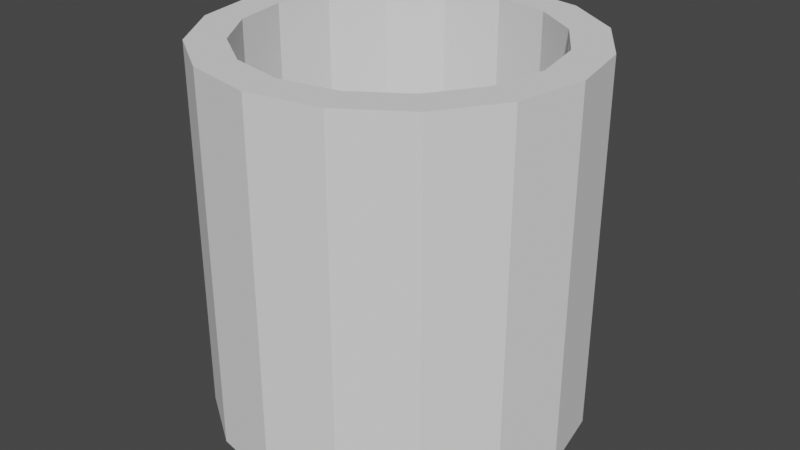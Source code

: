 # Source: hollowCyl.blend  (saved by Blender 3.4.6; exported with 4.5.12 LTS)
import bpy
from mathutils import Matrix  # noqa: F401  (used for matrix-valued properties, if any)

bpy.ops.wm.read_factory_settings(use_empty=True)
scene = bpy.context.scene
scene.name = 'Scene'

# ---- world
world_world = bpy.data.worlds.new('World'); scene.world = world_world
world_world.use_nodes = True; world_world.node_tree.nodes.clear()
_N = world_world.node_tree.nodes; _L = world_world.node_tree.links
n0 = _N.new('ShaderNodeOutputWorld'); n0.name = 'World Output'; n0.location = (300, 300)
n1 = _N.new('ShaderNodeBackground'); n1.name = 'Background'; n1.location = (10, 300)
n1.inputs[0].default_value = (0.05088, 0.05088, 0.05088, 1.0)
_L.new(n1.outputs[0], n0.inputs[0])
n0.is_active_output = True
world_world.color = (0.05088, 0.05088, 0.05088)
world_world.use_sun_shadow = False
world_world.sun_shadow_jitter_overblur = 0.0

# ---- meshes
me_cylinder = bpy.data.meshes.new('Cylinder')
me_cylinder.from_pydata([(0.0, 0.5, -0.5), (0.0, 0.5, 0.5), (0.1913, 0.4619, -0.5), (0.1913, 0.4619, 0.5), (0.3536, 0.3536, -0.5), (0.3536, 0.3536, 0.5), (0.4619, 0.1913, -0.5), (0.4619, 0.1913, 0.5), (0.5, 0.0, -0.5), (0.5, 0.0, 0.5), (0.4619, -0.1913, -0.5), (0.4619, -0.1913, 0.5), (0.3536, -0.3536, -0.5), (0.3536, -0.3536, 0.5), (0.1913, -0.4619, -0.5), (0.1913, -0.4619, 0.5), (0.0, -0.5, -0.5), (0.0, -0.5, 0.5), (-0.1913, -0.4619, -0.5), (-0.1913, -0.4619, 0.5), (-0.3536, -0.3536, -0.5), (-0.3536, -0.3536, 0.5), (-0.4619, -0.1913, -0.5), (-0.4619, -0.1913, 0.5), (-0.5, 0.0, -0.5), (-0.5, 0.0, 0.5), (-0.4619, 0.1913, -0.5), (-0.4619, 0.1913, 0.5), (-0.3536, 0.3536, -0.5), (-0.3536, 0.3536, 0.5), (-0.1913, 0.4619, -0.5), (-0.1913, 0.4619, 0.5), (0.1531, 0.3696, 0.5), (0.1531, 0.3696, -0.5), (0.0, 0.4, 0.5), (0.0, 0.4, -0.5), (-0.4, 0.0, 0.5), (-0.4, 0.0, -0.5), (-0.2828, -0.2828, 0.5), (-0.2828, -0.2828, -0.5), (0.2828, -0.2828, 0.5), (0.2828, -0.2828, -0.5), (-0.1531, -0.3696, 0.5), (-0.1531, -0.3696, -0.5), (-0.3696, -0.1531, 0.5), (-0.3696, -0.1531, -0.5), (0.1531, -0.3696, 0.5), (0.1531, -0.3696, -0.5), (0.4, 0.0, 0.5), (0.4, 0.0, -0.5), (-0.2828, 0.2828, 0.5), (-0.2828, 0.2828, -0.5), (0.3696, -0.1531, 0.5), (0.3696, -0.1531, -0.5), (0.3696, 0.1531, 0.5), (0.3696, 0.1531, -0.5), (0.2828, 0.2828, 0.5), (0.2828, 0.2828, -0.5), (-0.1531, 0.3696, 0.5), (-0.1531, 0.3696, -0.5), (-0.3696, 0.1531, 0.5), (-0.3696, 0.1531, -0.5), (0.0, -0.4, 0.5), (0.0, -0.4, -0.5)], [], [(0, 1, 3, 2), (2, 3, 5, 4), (4, 5, 7, 6), (6, 7, 9, 8), (8, 9, 11, 10), (10, 11, 13, 12), (12, 13, 15, 14), (14, 15, 17, 16), (16, 17, 19, 18), (18, 19, 21, 20), (20, 21, 23, 22), (22, 23, 25, 24), (24, 25, 27, 26), (26, 27, 29, 28), (3, 1, 31, 29, 27, 25, 36, 60, 50, 58, 34, 32, 56, 54, 48, 9, 7, 5), (28, 29, 31, 30), (30, 31, 1, 0), (0, 2, 4, 6, 8, 49, 55, 57, 33, 35, 59, 51, 61, 37, 24, 26, 28, 30), (47, 46, 40, 41), (41, 40, 52, 53), (55, 54, 56, 57), (63, 62, 46, 47), (49, 48, 54, 55), (43, 42, 62, 63), (45, 44, 38, 39), (39, 38, 42, 43), (59, 58, 50, 51), (37, 36, 44, 45), (33, 32, 34, 35), (9, 48, 52, 40, 46, 62, 42, 38, 44, 36, 25, 23, 21, 19, 17, 15, 13, 11), (24, 37, 45, 39, 43, 63, 47, 41, 53, 49, 8, 10, 12, 14, 16, 18, 20, 22), (35, 34, 58, 59), (61, 60, 36, 37), (51, 50, 60, 61), (57, 56, 32, 33), (53, 52, 48, 49)])
_uv = me_cylinder.uv_layers.new(name='UVMap')
_uv.uv.foreach_set('vector', [1.0, 0.5, 1.0, 1.0, 0.9375, 1.0, 0.9375, 0.5, 0.9375, 0.5, 0.9375, 1.0, 0.875, 1.0, 0.875, 0.5, 0.875, 0.5, 0.875, 1.0, 0.8125, 1.0, 0.8125, 0.5, 0.8125, 0.5, 0.8125, 1.0, 0.75, 1.0, 0.75, 0.5, 0.75, 0.5, 0.75, 1.0, 0.6875, 1.0, 0.6875, 0.5, 0.6875, 0.5, 0.6875, 1.0, 0.625, 1.0, 0.625, 0.5, 0.625, 0.5, 0.625, 1.0, 0.5625, 1.0, 0.5625, 0.5, 0.5625, 0.5, 0.5625, 1.0, 0.5, 1.0, 0.5, 0.5, 0.5, 0.5, 0.5, 1.0, 0.4375, 1.0, 0.4375, 0.5, 0.4375, 0.5, 0.4375, 1.0, 0.375, 1.0, 0.375, 0.5, 0.375, 0.5, 0.375, 1.0, 0.3125, 1.0, 0.3125, 0.5, 0.3125, 0.5, 0.3125, 1.0, 0.25, 1.0, 0.25, 0.5, 0.25, 0.5, 0.25, 1.0, 0.1875, 1.0, 0.1875, 0.5, 0.1875, 0.5, 0.1875, 1.0, 0.125, 1.0, 0.125, 0.5, 0.3418, 0.4717, 0.25, 0.49, 0.1582, 0.4717, 0.08029, 0.4197, 0.02827, 0.3418, 0.01, 0.25, 0.058, 0.25, 0.07262, 0.3235, 0.1142, 0.3858, 0.1765, 0.4274, 0.25, 0.442, 0.3235, 0.4274, 0.3858, 0.3858, 0.4274, 0.3235, 0.442, 0.25, 0.49, 0.25, 0.4717, 0.3418, 0.4197, 0.4197, 0.125, 0.5, 0.125, 1.0, 0.0625, 1.0, 0.0625, 0.5, 0.0625, 0.5, 0.0625, 1.0, 0.0, 1.0, 0.0, 0.5, 0.75, 0.49, 0.8418, 0.4717, 0.9197, 0.4197, 0.9717, 0.3418, 0.99, 0.25, 0.942, 0.25, 0.9274, 0.3235, 0.8858, 0.3858, 0.8235, 0.4274, 0.75, 0.442, 0.6765, 0.4274, 0.6142, 0.3858, 0.5726, 0.3235, 0.558, 0.25, 0.51, 0.25, 0.5283, 0.3418, 0.5803, 0.4197, 0.6582, 0.4717, 0.5625, 0.625, 0.5625, 0.875, 0.625, 0.875, 0.625, 0.625, 0.625, 0.625, 0.625, 0.875, 0.6875, 0.875, 0.6875, 0.625, 0.8125, 0.625, 0.8125, 0.875, 0.875, 0.875, 0.875, 0.625, 0.5, 0.625, 0.5, 0.875, 0.5625, 0.875, 0.5625, 0.625, 0.75, 0.625, 0.75, 0.875, 0.8125, 0.875, 0.8125, 0.625, 0.4375, 0.625, 0.4375, 0.875, 0.5, 0.875, 0.5, 0.625, 0.3125, 0.625, 0.3125, 0.875, 0.375, 0.875, 0.375, 0.625, 0.375, 0.625, 0.375, 0.875, 0.4375, 0.875, 0.4375, 0.625, 0.0625, 0.625, 0.0625, 0.875, 0.125, 0.875, 0.125, 0.625, 0.25, 0.625, 0.25, 0.875, 0.3125, 0.875, 0.3125, 0.625, 0.9375, 0.625, 0.9375, 0.875, 1.0, 0.875, 1.0, 0.625, 0.49, 0.25, 0.442, 0.25, 0.4274, 0.1765, 0.3858, 0.1142, 0.3235, 0.07262, 0.25, 0.058, 0.1765, 0.07262, 0.1142, 0.1142, 0.07262, 0.1765, 0.058, 0.25, 0.01, 0.25, 0.02827, 0.1582, 0.08029, 0.08029, 0.1582, 0.02827, 0.25, 0.01, 0.3418, 0.02827, 0.4197, 0.08029, 0.4717, 0.1582, 0.51, 0.25, 0.558, 0.25, 0.5726, 0.1765, 0.6142, 0.1142, 0.6765, 0.07262, 0.75, 0.058, 0.8235, 0.07262, 0.8858, 0.1142, 0.9274, 0.1765, 0.942, 0.25, 0.99, 0.25, 0.9717, 0.1582, 0.9197, 0.08029, 0.8418, 0.02827, 0.75, 0.01, 0.6582, 0.02827, 0.5803, 0.08029, 0.5283, 0.1582, 0.0, 0.625, 0.0, 0.875, 0.0625, 0.875, 0.0625, 0.625, 0.1875, 0.625, 0.1875, 0.875, 0.25, 0.875, 0.25, 0.625, 0.125, 0.625, 0.125, 0.875, 0.1875, 0.875, 0.1875, 0.625, 0.875, 0.625, 0.875, 0.875, 0.9375, 0.875, 0.9375, 0.625, 0.6875, 0.625, 0.6875, 0.875, 0.75, 0.875, 0.75, 0.625])
me_cylinder.update()

# ---- objects
ob_cylinder = bpy.data.objects.new('Cylinder', me_cylinder)

# ---- transforms, parenting, visibility, modifiers, constraints
ob_cylinder.location = (0.0, 0.0, 0.0)

# ---- collection membership
scene.collection.objects.link(ob_cylinder)

# ---- scene / render settings (as saved in the file)
scene.frame_start = 1; scene.frame_end = 250; scene.frame_set(1)
scene.render.engine = 'BLENDER_EEVEE_NEXT'
scene.cycles.sampling_pattern = 'TABULATED_SOBOL'
scene.cycles.use_light_tree = False
scene.view_settings.view_transform = 'Filmic'
bpy.context.view_layer.update()

# ---- added for rendering (the .blend has no active camera and no usable light): camera, sun
cam_auto = bpy.data.cameras.new('AutoCamera')
cam_auto.lens = 50.0
cam_auto.sensor_width = 36.0
cam_auto.clip_end = 1000.0
ob_auto_camera = bpy.data.objects.new('AutoCamera', cam_auto)
scene.collection.objects.link(ob_auto_camera)
ob_auto_camera.location = (1.60254, -1.92304, 1.28203)
ob_auto_camera.rotation_euler = (1.09748, -7.21219e-08, 0.694738)
scene.camera = ob_auto_camera
light_auto_sun = bpy.data.lights.new('AutoSun', 'SUN')
light_auto_sun.energy = 3.0
light_auto_sun.angle = 0.0523599
ob_auto_sun = bpy.data.objects.new('AutoSun', light_auto_sun)
scene.collection.objects.link(ob_auto_sun)
ob_auto_sun.rotation_euler = (0.872665, 0.174533, 0.523599)
bpy.context.view_layer.update()
